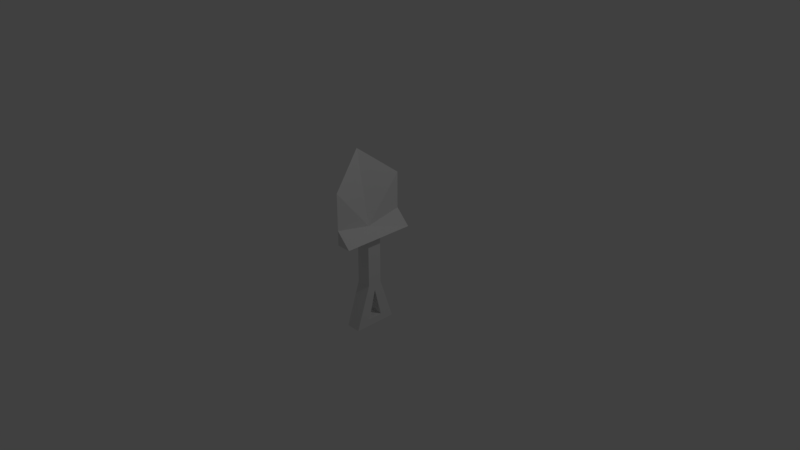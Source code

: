 # Source: Item_Showel.blend  (saved by Blender 2.78.0; exported with 4.5.12 LTS)
import bpy
from mathutils import Matrix  # noqa: F401  (used for matrix-valued properties, if any)

bpy.ops.wm.read_factory_settings(use_empty=True)
scene = bpy.context.scene
scene.name = 'Scene'

# ---- collections
col_collection_1 = bpy.data.collections.new('Collection 1'); scene.collection.children.link(col_collection_1)

# ---- materials (node trees are filled in below, after node groups)
mat_item_wood = bpy.data.materials.new('Item_Wood')
mat_item_wood.alpha_threshold = 0.0
mat_item_wood.use_transparent_shadow = False
mat_item_wood.roughness = 0.5
mat_item_wood.line_color = (0.0, 0.0, 0.0, 1.0)
mat_item_metala = bpy.data.materials.new('Item_Metala')
mat_item_metala.alpha_threshold = 0.0
mat_item_metala.use_transparent_shadow = False
mat_item_metala.roughness = 0.5

# ---- material node trees

# ---- world
world_world = bpy.data.worlds.new('World'); scene.world = world_world
world_world.color = (0.05088, 0.05088, 0.05088)
world_world.use_sun_shadow = False
world_world.sun_shadow_jitter_overblur = 0.0
world_world.cycles.sampling_method = 'MANUAL'

# ---- cameras
cam_camera = bpy.data.cameras.new('Camera')
cam_camera.clip_end = 100.0
cam_camera.lens = 35.0
cam_camera.sensor_width = 32.0
cam_camera.sensor_height = 18.0
cam_camera.ortho_scale = 7.314
cam_camera.dof.focus_distance = 0.0
cam_camera.dof.aperture_fstop = 128.0

# ---- lights
light_lamp = bpy.data.lights.new('Lamp', 'POINT')
light_lamp.transmission_factor = 0.0
light_lamp.cutoff_distance = 30.0
light_lamp.energy = 100.0
light_lamp.shadow_buffer_clip_start = 1.001
light_lamp.shadow_soft_size = 0.1
light_lamp.shadow_maximum_resolution = 0.006
light_lamp.use_absolute_resolution = True

# ---- meshes
me_cube = bpy.data.meshes.new('Cube')
me_cube.from_pydata([(0.1, 0.1, 0.3), (0.1, -0.1, 0.3), (-0.1, -0.1, 0.3), (-0.1, 0.1, 0.3), (-4.47e-08, -1.49e-07, 0.4), (0.2, -0.5, 0.3), (-0.2, 2.98e-08, 1.4), (0.2, 0.5, 0.3), (0.2, 0.2, 0.3), (0.2, -0.2, 0.3), (-0.2, 0.2, 0.3), (-0.2, -0.2, 0.3), (0.1, 0.1, -0.4), (0.1, -0.1, -0.4), (-0.1, -0.1, -0.4), (-0.1, 0.1, -0.4), (1.639e-07, 0.5, 0.5), (-3.725e-07, -0.5, 0.5), (1.639e-07, 0.5, 1.0), (-3.725e-07, -0.5, 1.0), (-3.725e-07, -0.5, 0.3), (1.639e-07, 0.5, 0.3), (0.1, -0.3, -1.0), (-0.1, -0.3, -1.0), (0.1, 0.3, -1.0), (-0.1, 0.3, -1.0), (0.1, -1.043e-07, -0.5), (0.1, -0.1, -0.9), (0.1, 0.1, -0.9), (-0.1, -1.043e-07, -0.5), (-0.1, -0.1, -0.9), (-0.1, 0.1, -0.9)], [], [(9, 8, 4), (9, 4, 5), (4, 8, 7), (3, 0, 12, 15), (1, 0, 8, 9), (0, 3, 10, 8), (2, 1, 9, 11), (3, 2, 11, 10), (12, 15, 14, 13), (1, 2, 14, 13), (0, 1, 13, 12), (2, 3, 15, 14), (10, 11, 6), (7, 16, 4), (17, 5, 4), (19, 17, 4), (4, 6, 19), (16, 18, 4), (4, 18, 6), (10, 6, 16), (16, 6, 18), (19, 6, 17), (11, 17, 6), (17, 20, 5), (11, 20, 17), (11, 9, 5, 20), (10, 21, 7, 8), (16, 7, 21), (10, 16, 21), (13, 14, 23, 22), (22, 23, 25, 24), (25, 15, 12, 24), (13, 26, 12), (22, 27, 26, 13), (12, 26, 28, 24), (24, 28, 27, 22), (28, 26, 29, 31), (27, 28, 31, 30), (26, 27, 30, 29), (29, 14, 15), (15, 25, 31, 29), (25, 23, 30, 31), (23, 14, 29, 30)])
me_cube.polygons.foreach_set('material_index', [1, 1, 1, 0, 1, 1, 1, 1, 0, 0, 0, 0, 1, 1, 1, 1, 1, 1, 1, 1, 1, 1, 1, 1, 1, 1, 1, 1, 1, 0, 0, 0, 0, 0, 0, 0, 0, 0, 0, 0, 0, 0, 0])
_uv = me_cube.uv_layers.new(name='UVMap')
_uv.uv.foreach_set('vector', [0.25, 0.7489, 0.25, 0.5824, 0.3426, 0.6657, 0.25, 0.7489, 0.3426, 0.6657, 0.25, 0.8737, 0.3426, 0.6657, 0.25, 0.5824, 0.25, 0.4576, 1.0, 0.9617, 0.9167, 0.9617, 0.9167, 0.6704, 1.0, 0.6704, 0.04167, 0.624, 0.04167, 0.7073, 0.0, 0.7489, 2.484e-08, 0.5824, 0.04167, 0.7073, 0.125, 0.7073, 0.1667, 0.7489, 0.0, 0.7489, 0.125, 0.624, 0.04167, 0.624, 2.484e-08, 0.5824, 0.1667, 0.5824, 0.125, 0.7073, 0.125, 0.624, 0.1667, 0.5824, 0.1667, 0.7489, 0.08333, 0.8737, 0.0, 0.8737, 0.0, 0.9569, 0.08333, 0.9569, 0.25, 1.0, 0.1667, 1.0, 0.1667, 0.7088, 0.25, 0.7088, 0.8333, 0.9597, 0.75, 0.9597, 0.75, 0.6687, 0.8333, 0.6687, 0.5, 0.4193, 0.5833, 0.4193, 0.5833, 0.7105, 0.5, 0.7105, 0.125, 2.48e-08, 0.2917, 0.0, 0.2083, 0.4576, 0.25, 0.4576, 0.3568, 0.4576, 0.3426, 0.6657, 0.3568, 0.8737, 0.25, 0.8737, 0.3426, 0.6657, 0.4167, 0.2494, 0.4167, 0.04157, 0.625, 0.0, 0.625, 0.0, 0.625, 0.4193, 0.4167, 0.2494, 0.8333, 0.04157, 0.8333, 0.2494, 0.625, 0.0, 0.625, 0.0, 0.8333, 0.2494, 0.625, 0.4193, 0.125, 2.48e-08, 0.2083, 0.4576, 0.0, 0.08481, 0.0, 0.08481, 0.2083, 0.4576, 2.484e-08, 0.2928, 0.4167, 0.2928, 0.2083, 0.4576, 0.4167, 0.08481, 0.2917, 0.0, 0.4167, 0.08481, 0.2083, 0.4576, 0.1667, 0.9569, 0.08333, 0.9569, 0.08333, 0.8737, 0.2917, 0.0, 0.4167, 0.001609, 0.4167, 0.08481, 0.1667, 0.5824, 2.484e-08, 0.5824, 6.209e-08, 0.4576, 0.08333, 0.4576, 0.1667, 0.7489, 0.08333, 0.8737, 1.242e-08, 0.8737, 0.0, 0.7489, 0.25, 0.9569, 0.3333, 0.8737, 0.3333, 0.9569, 0.125, 2.48e-08, 0.0, 0.08481, 0.0, 0.001609, 0.25, 0.7088, 0.1667, 0.7088, 0.1667, 0.4576, 0.25, 0.4576, 0.9167, 0.2497, 0.8333, 0.2497, 0.8333, 0.0, 0.9167, 2.48e-08, 1.0, 0.4193, 1.0, 0.6704, 0.9167, 0.6704, 0.9167, 0.4193, 0.75, 0.6687, 0.7917, 0.6271, 0.8333, 0.6687, 0.6667, 0.4193, 0.75, 0.4608, 0.7917, 0.6271, 0.75, 0.6687, 0.8333, 0.6687, 0.7917, 0.6271, 0.8333, 0.4608, 0.9167, 0.4193, 0.9167, 0.4193, 0.8333, 0.4608, 0.75, 0.4608, 0.6667, 0.4193, 0.8333, 0.4153, 0.8333, 0.2497, 0.9167, 0.2497, 0.9167, 0.4153, 0.3333, 0.9569, 0.3333, 0.8737, 0.4116, 0.8737, 0.4116, 0.9569, 0.9167, 0.1656, 0.9167, 2.48e-08, 1.0, 0.0, 1.0, 0.1656, 0.5417, 0.7521, 0.5, 0.7105, 0.5833, 0.7105, 0.5833, 0.7105, 0.6667, 0.9601, 0.5833, 0.9185, 0.5417, 0.7521, 0.6667, 0.9601, 0.4167, 0.9601, 0.5, 0.9185, 0.5833, 0.9185, 0.4167, 0.9601, 0.5, 0.7105, 0.5417, 0.7521, 0.5, 0.9185])
me_cube.materials.append(mat_item_wood)
me_cube.materials.append(mat_item_metala)
me_cube.use_remesh_preserve_volume = False
me_cube.use_remesh_preserve_attributes = False
me_cube.use_mirror_vertex_groups = False
me_cube.update()

# ---- objects
ob_theshovel = bpy.data.objects.new('TheShovel', me_cube)
ob_lamp = bpy.data.objects.new('Lamp', light_lamp)
ob_camera = bpy.data.objects.new('Camera', cam_camera)

# ---- transforms, parenting, visibility, modifiers, constraints
ob_theshovel.location = (0.0, 0.0, 0.0)
ob_theshovel.lock_rotations_4d = False
ob_theshovel.empty_display_type = 'ARROWS'
ob_theshovel.lineart.crease_threshold = 0.0
ob_lamp.location = (4.076, 1.005, 5.904)
ob_lamp.rotation_euler = (0.6503, 0.05522, 1.866)
ob_lamp.lock_rotations_4d = False
ob_lamp.empty_display_type = 'ARROWS'
ob_lamp.color = (0.0, 0.0, 0.0, 0.0)
ob_lamp.lineart.crease_threshold = 0.0
ob_camera.location = (7.481, -6.508, 5.344)
ob_camera.rotation_euler = (1.109, 0.0, 0.8149)
ob_camera.lock_rotations_4d = False
ob_camera.empty_display_type = 'ARROWS'
ob_camera.color = (0.0, 0.0, 0.0, 0.0)
ob_camera.display_type = 'WIRE'
ob_camera.lineart.crease_threshold = 0.0

# ---- collection membership
col_collection_1.objects.link(ob_theshovel)
col_collection_1.objects.link(ob_lamp)
col_collection_1.objects.link(ob_camera)

# ---- scene / render settings (as saved in the file)
scene.camera = ob_camera
scene.frame_start = 1; scene.frame_end = 250; scene.frame_set(1)
scene.render.engine = 'BLENDER_EEVEE_NEXT'
scene.render.resolution_percentage = 50
scene.render.dither_intensity = 0.0
scene.cycles.use_denoising = False
scene.cycles.samples = 128
scene.cycles.sampling_pattern = 'TABULATED_SOBOL'
scene.cycles.light_sampling_threshold = 0.0
scene.cycles.use_adaptive_sampling = False
scene.cycles.use_light_tree = False
scene.cycles.blur_glossy = 0.0
scene.cycles.sample_clamp_indirect = 0.0
scene.view_settings.view_transform = 'Standard'
bpy.context.view_layer.update()
